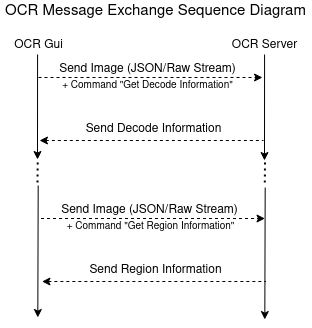

The diagram above was exported from draw.io. Its source (the exported page's mxGraphModel, read from the mxfile embedded in the PNG):
<mxGraphModel dx="643" dy="358" grid="0" gridSize="10" guides="1" tooltips="1" connect="1" arrows="1" fold="1" page="0" pageScale="1" pageWidth="850" pageHeight="1100" math="0" shadow="0">
  <root>
    <mxCell id="0" />
    <mxCell id="1" parent="0" />
    <mxCell id="D4VsTbcIQz1sS67DLm8_-5" value="" style="group" vertex="1" connectable="0" parent="1">
      <mxGeometry x="90" y="253" width="82" height="278" as="geometry" />
    </mxCell>
    <mxCell id="D4VsTbcIQz1sS67DLm8_-1" value="" style="endArrow=classic;html=1;shadow=0;" edge="1" parent="D4VsTbcIQz1sS67DLm8_-5">
      <mxGeometry width="50" height="50" relative="1" as="geometry">
        <mxPoint x="29.08" y="18" as="sourcePoint" />
        <mxPoint x="29" y="123" as="targetPoint" />
      </mxGeometry>
    </mxCell>
    <mxCell id="D4VsTbcIQz1sS67DLm8_-4" value="OCR Gui" style="text;html=1;align=center;verticalAlign=middle;resizable=0;points=[];autosize=1;" vertex="1" parent="D4VsTbcIQz1sS67DLm8_-5">
      <mxGeometry width="59" height="18" as="geometry" />
    </mxCell>
    <mxCell id="D4VsTbcIQz1sS67DLm8_-20" value="" style="endArrow=none;dashed=1;html=1;shadow=0;dashPattern=1 2;strokeWidth=2;" edge="1" parent="D4VsTbcIQz1sS67DLm8_-5">
      <mxGeometry width="50" height="50" relative="1" as="geometry">
        <mxPoint x="29" y="146" as="sourcePoint" />
        <mxPoint x="29.260000000000005" y="123" as="targetPoint" />
      </mxGeometry>
    </mxCell>
    <mxCell id="D4VsTbcIQz1sS67DLm8_-41" value="" style="endArrow=classic;html=1;shadow=0;" edge="1" parent="D4VsTbcIQz1sS67DLm8_-5">
      <mxGeometry width="50" height="50" relative="1" as="geometry">
        <mxPoint x="29.69000000000004" y="149" as="sourcePoint" />
        <mxPoint x="29.310000000000002" y="281" as="targetPoint" />
      </mxGeometry>
    </mxCell>
    <mxCell id="D4VsTbcIQz1sS67DLm8_-8" value="" style="endArrow=classic;html=1;shadow=0;dashed=1;fontStyle=4" edge="1" parent="1">
      <mxGeometry width="50" height="50" relative="1" as="geometry">
        <mxPoint x="120" y="294" as="sourcePoint" />
        <mxPoint x="344" y="294" as="targetPoint" />
      </mxGeometry>
    </mxCell>
    <mxCell id="D4VsTbcIQz1sS67DLm8_-9" value="Send Image (JSON/Raw Stream)" style="text;html=1;align=center;verticalAlign=middle;resizable=0;points=[];autosize=1;" vertex="1" parent="1">
      <mxGeometry x="135" y="277" width="187" height="18" as="geometry" />
    </mxCell>
    <mxCell id="D4VsTbcIQz1sS67DLm8_-11" value="Send Decode Information" style="text;html=1;align=center;verticalAlign=middle;resizable=0;points=[];autosize=1;" vertex="1" parent="1">
      <mxGeometry x="162" y="337" width="146" height="18" as="geometry" />
    </mxCell>
    <mxCell id="D4VsTbcIQz1sS67DLm8_-12" value="&lt;font style=&quot;font-size: 10px&quot;&gt;+ Command &quot;Get Decode Information&quot;&lt;/font&gt;" style="text;html=1;align=center;verticalAlign=middle;resizable=0;points=[];autosize=1;" vertex="1" parent="1">
      <mxGeometry x="138.5" y="293" width="181" height="18" as="geometry" />
    </mxCell>
    <mxCell id="D4VsTbcIQz1sS67DLm8_-13" value="" style="endArrow=none;html=1;shadow=0;dashed=1;fontStyle=4;endFill=0;startArrow=classic;startFill=1;" edge="1" parent="1">
      <mxGeometry width="50" height="50" relative="1" as="geometry">
        <mxPoint x="123.5" y="498" as="sourcePoint" />
        <mxPoint x="347.5" y="498" as="targetPoint" />
      </mxGeometry>
    </mxCell>
    <mxCell id="D4VsTbcIQz1sS67DLm8_-14" value="" style="endArrow=classic;html=1;shadow=0;dashed=1;fontStyle=4" edge="1" parent="1">
      <mxGeometry width="50" height="50" relative="1" as="geometry">
        <mxPoint x="122.5" y="435" as="sourcePoint" />
        <mxPoint x="346.5" y="435" as="targetPoint" />
      </mxGeometry>
    </mxCell>
    <mxCell id="D4VsTbcIQz1sS67DLm8_-15" value="Send Image (JSON/Raw Stream)" style="text;html=1;align=center;verticalAlign=middle;resizable=0;points=[];autosize=1;" vertex="1" parent="1">
      <mxGeometry x="137.5" y="418" width="187" height="18" as="geometry" />
    </mxCell>
    <mxCell id="D4VsTbcIQz1sS67DLm8_-16" value="Send Region Information" style="text;html=1;align=center;verticalAlign=middle;resizable=0;points=[];autosize=1;" vertex="1" parent="1">
      <mxGeometry x="166.5" y="478" width="142" height="18" as="geometry" />
    </mxCell>
    <mxCell id="D4VsTbcIQz1sS67DLm8_-17" value="&lt;font style=&quot;font-size: 10px&quot;&gt;+ Command &quot;Get Region Information&quot;&lt;/font&gt;" style="text;html=1;align=center;verticalAlign=middle;resizable=0;points=[];autosize=1;" vertex="1" parent="1">
      <mxGeometry x="143" y="434" width="178" height="18" as="geometry" />
    </mxCell>
    <mxCell id="D4VsTbcIQz1sS67DLm8_-2" value="" style="endArrow=classic;html=1;shadow=0;" edge="1" parent="1">
      <mxGeometry width="50" height="50" relative="1" as="geometry">
        <mxPoint x="346.08" y="271" as="sourcePoint" />
        <mxPoint x="346" y="377" as="targetPoint" />
      </mxGeometry>
    </mxCell>
    <mxCell id="D4VsTbcIQz1sS67DLm8_-3" value="OCR Server" style="text;html=1;align=center;verticalAlign=middle;resizable=0;points=[];autosize=1;" vertex="1" parent="1">
      <mxGeometry x="309" y="253" width="75" height="18" as="geometry" />
    </mxCell>
    <mxCell id="D4VsTbcIQz1sS67DLm8_-10" value="" style="endArrow=none;html=1;shadow=0;dashed=1;fontStyle=4;endFill=0;startArrow=classic;startFill=1;" edge="1" parent="1">
      <mxGeometry width="50" height="50" relative="1" as="geometry">
        <mxPoint x="121" y="357" as="sourcePoint" />
        <mxPoint x="345" y="357" as="targetPoint" />
      </mxGeometry>
    </mxCell>
    <mxCell id="D4VsTbcIQz1sS67DLm8_-39" value="" style="endArrow=none;dashed=1;html=1;shadow=0;dashPattern=1 2;strokeWidth=2;" edge="1" parent="1">
      <mxGeometry width="50" height="50" relative="1" as="geometry">
        <mxPoint x="346.3" y="399" as="sourcePoint" />
        <mxPoint x="346.56" y="376" as="targetPoint" />
      </mxGeometry>
    </mxCell>
    <mxCell id="D4VsTbcIQz1sS67DLm8_-42" value="" style="endArrow=classic;html=1;shadow=0;" edge="1" parent="1">
      <mxGeometry width="50" height="50" relative="1" as="geometry">
        <mxPoint x="346.69000000000005" y="404.0000000000001" as="sourcePoint" />
        <mxPoint x="346.30999999999995" y="536" as="targetPoint" />
      </mxGeometry>
    </mxCell>
    <mxCell id="D4VsTbcIQz1sS67DLm8_-43" value="OCR Message Exchange Sequence Diagram" style="text;html=1;align=center;verticalAlign=middle;resizable=0;points=[];autosize=1;fontSize=15;" vertex="1" parent="1">
      <mxGeometry x="82" y="217" width="311" height="22" as="geometry" />
    </mxCell>
  </root>
</mxGraphModel>